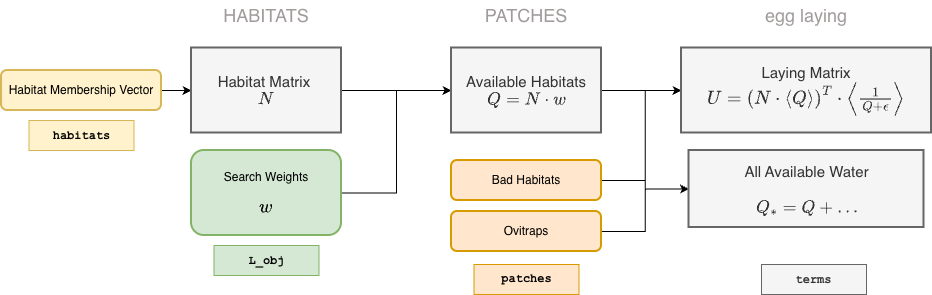

The diagram above was exported from draw.io. Its source (the exported page's mxGraphModel, read from the mxfile embedded in the PNG):
<mxGraphModel dx="1094" dy="688" grid="1" gridSize="10" guides="1" tooltips="1" connect="1" arrows="1" fold="1" page="1" pageScale="1" pageWidth="1100" pageHeight="850" math="1" shadow="0">
  <root>
    <mxCell id="0" />
    <mxCell id="1" parent="0" />
    <mxCell id="iLPMk7tog1JpjdiDPohn-24" edge="1" parent="1" source="G0K6y0qoJhlJzRRRBjYK-5" style="edgeStyle=orthogonalEdgeStyle;rounded=0;orthogonalLoop=1;jettySize=auto;html=1;exitX=1;exitY=0.5;exitDx=0;exitDy=0;entryX=0;entryY=0.5;entryDx=0;entryDy=0;" target="iLPMk7tog1JpjdiDPohn-22">
      <mxGeometry relative="1" as="geometry" />
    </mxCell>
    <mxCell id="G0K6y0qoJhlJzRRRBjYK-5" parent="1" style="rounded=1;whiteSpace=wrap;html=1;strokeWidth=2;fillColor=#ffe6cc;strokeColor=#d79b00;" value="Bad Habitats" vertex="1">
      <mxGeometry height="40" width="150" x="470" y="170" as="geometry" />
    </mxCell>
    <mxCell id="iLPMk7tog1JpjdiDPohn-25" edge="1" parent="1" source="G0K6y0qoJhlJzRRRBjYK-7" style="edgeStyle=orthogonalEdgeStyle;rounded=0;orthogonalLoop=1;jettySize=auto;html=1;exitX=1;exitY=0.5;exitDx=0;exitDy=0;entryX=0;entryY=0.5;entryDx=0;entryDy=0;" target="iLPMk7tog1JpjdiDPohn-22">
      <mxGeometry relative="1" as="geometry" />
    </mxCell>
    <mxCell id="G0K6y0qoJhlJzRRRBjYK-7" parent="1" style="rounded=1;whiteSpace=wrap;html=1;strokeWidth=2;fillColor=#ffe6cc;strokeColor=#d79b00;" value="Ovitraps" vertex="1">
      <mxGeometry height="40" width="150" x="470" y="221" as="geometry" />
    </mxCell>
    <mxCell id="iLPMk7tog1JpjdiDPohn-21" edge="1" parent="1" source="G0K6y0qoJhlJzRRRBjYK-16" style="edgeStyle=orthogonalEdgeStyle;rounded=0;orthogonalLoop=1;jettySize=auto;html=1;exitX=1;exitY=0.5;exitDx=0;exitDy=0;entryX=0;entryY=0.5;entryDx=0;entryDy=0;" target="iLPMk7tog1JpjdiDPohn-11">
      <mxGeometry relative="1" as="geometry" />
    </mxCell>
    <mxCell id="G0K6y0qoJhlJzRRRBjYK-16" parent="1" style="rounded=1;whiteSpace=wrap;html=1;strokeWidth=2;fillColor=#d5e8d4;strokeColor=#82b366;" value="&lt;div&gt;Search Weights&lt;/div&gt;&lt;div&gt;&lt;br&gt;&lt;/div&gt;&lt;font style=&quot;font-size: 16px;&quot;&gt;\(w\)&lt;/font&gt;" vertex="1">
      <mxGeometry height="85" width="150" x="210" y="160" as="geometry" />
    </mxCell>
    <mxCell id="G0K6y0qoJhlJzRRRBjYK-18" parent="1" style="rounded=0;whiteSpace=wrap;html=1;fillColor=#ffe6cc;strokeColor=#d79b00;fontFamily=Courier New;" value="&lt;b&gt;patches&lt;/b&gt;" vertex="1">
      <mxGeometry height="30" width="105" x="492.5" y="274" as="geometry" />
    </mxCell>
    <mxCell id="G0K6y0qoJhlJzRRRBjYK-20" parent="1" style="rounded=0;whiteSpace=wrap;html=1;fillColor=#d5e8d4;strokeColor=#82b366;" value="&lt;b&gt;&lt;font face=&quot;Courier New&quot;&gt;L_obj&lt;/font&gt;&lt;/b&gt;" vertex="1">
      <mxGeometry height="30" width="105" x="232.5" y="255" as="geometry" />
    </mxCell>
    <mxCell id="G0K6y0qoJhlJzRRRBjYK-26" parent="1" style="rounded=0;whiteSpace=wrap;html=1;fillColor=#fff2cc;strokeColor=#d6b656;" value="&lt;font face=&quot;Courier New&quot;&gt;&lt;b&gt;habitats&lt;/b&gt;&lt;/font&gt;" vertex="1">
      <mxGeometry height="30" width="105" x="47.5" y="130" as="geometry" />
    </mxCell>
    <mxCell id="f0YQvvQN9T1yIkxuS_sT-1" parent="1" style="rounded=0;whiteSpace=wrap;html=1;fillColor=#f5f5f5;strokeColor=#666666;fontColor=#333333;" value="&lt;font face=&quot;Courier New&quot;&gt;&lt;b&gt;terms&lt;/b&gt;&lt;/font&gt;" vertex="1">
      <mxGeometry height="30" width="105" x="780" y="274" as="geometry" />
    </mxCell>
    <mxCell id="iLPMk7tog1JpjdiDPohn-15" edge="1" parent="1" source="iLPMk7tog1JpjdiDPohn-1" style="edgeStyle=orthogonalEdgeStyle;rounded=0;orthogonalLoop=1;jettySize=auto;html=1;exitX=1;exitY=0.5;exitDx=0;exitDy=0;entryX=0;entryY=0.5;entryDx=0;entryDy=0;" target="iLPMk7tog1JpjdiDPohn-8">
      <mxGeometry relative="1" as="geometry" />
    </mxCell>
    <mxCell id="iLPMk7tog1JpjdiDPohn-1" parent="1" style="rounded=1;whiteSpace=wrap;html=1;strokeWidth=2;fillColor=#fff2cc;strokeColor=#d6b656;" value="Habitat Membership Vector" vertex="1">
      <mxGeometry height="40" width="160" x="20" y="80" as="geometry" />
    </mxCell>
    <mxCell id="iLPMk7tog1JpjdiDPohn-18" edge="1" parent="1" source="iLPMk7tog1JpjdiDPohn-8" style="edgeStyle=orthogonalEdgeStyle;rounded=0;orthogonalLoop=1;jettySize=auto;html=1;exitX=1;exitY=0.5;exitDx=0;exitDy=0;entryX=0;entryY=0.5;entryDx=0;entryDy=0;" target="iLPMk7tog1JpjdiDPohn-11">
      <mxGeometry relative="1" as="geometry" />
    </mxCell>
    <mxCell id="iLPMk7tog1JpjdiDPohn-8" parent="1" style="rounded=0;whiteSpace=wrap;html=1;fillColor=#f5f5f5;fontColor=#333333;strokeColor=#666666;strokeWidth=2;fontSize=15;" value="Habitat Matrix&amp;nbsp;&lt;div&gt;&lt;div&gt;&lt;span style=&quot;background-color: transparent; color: light-dark(rgb(51, 51, 51), rgb(193, 193, 193));&quot;&gt;\(N\)&lt;/span&gt;&lt;/div&gt;&lt;/div&gt;" vertex="1">
      <mxGeometry height="85" width="150" x="210" y="57.5" as="geometry" />
    </mxCell>
    <mxCell id="iLPMk7tog1JpjdiDPohn-20" edge="1" parent="1" source="iLPMk7tog1JpjdiDPohn-11" style="edgeStyle=orthogonalEdgeStyle;rounded=0;orthogonalLoop=1;jettySize=auto;html=1;exitX=1;exitY=0.5;exitDx=0;exitDy=0;" target="iLPMk7tog1JpjdiDPohn-13">
      <mxGeometry relative="1" as="geometry" />
    </mxCell>
    <mxCell id="iLPMk7tog1JpjdiDPohn-23" edge="1" parent="1" source="iLPMk7tog1JpjdiDPohn-11" style="edgeStyle=orthogonalEdgeStyle;rounded=0;orthogonalLoop=1;jettySize=auto;html=1;exitX=1;exitY=0.5;exitDx=0;exitDy=0;entryX=0;entryY=0.5;entryDx=0;entryDy=0;" target="iLPMk7tog1JpjdiDPohn-22">
      <mxGeometry relative="1" as="geometry" />
    </mxCell>
    <mxCell id="iLPMk7tog1JpjdiDPohn-11" parent="1" style="rounded=0;whiteSpace=wrap;html=1;fillColor=#f5f5f5;fontColor=#333333;strokeColor=#666666;strokeWidth=2;fontSize=15;" value="Available Habitats&lt;div&gt;&lt;div&gt;&lt;span style=&quot;background-color: transparent; color: light-dark(rgb(51, 51, 51), rgb(193, 193, 193));&quot;&gt;\(Q = N \cdot w\)&lt;/span&gt;&lt;/div&gt;&lt;/div&gt;" vertex="1">
      <mxGeometry height="85" width="150" x="470" y="57.5" as="geometry" />
    </mxCell>
    <mxCell id="iLPMk7tog1JpjdiDPohn-13" parent="1" style="rounded=0;whiteSpace=wrap;html=1;fillColor=#f5f5f5;fontColor=#333333;strokeColor=#666666;strokeWidth=2;fontSize=15;" value="Laying Matrix&lt;div&gt;&lt;span style=&quot;font-size: 16px;&quot;&gt;\(U = \left(N \cdot \left&amp;lt;Q\right&amp;gt;\right)^T \cdot \left&amp;lt;\frac 1 {Q+ \epsilon} \right&amp;gt;\)&lt;/span&gt;&lt;/div&gt;" vertex="1">
      <mxGeometry height="85" width="250" x="700" y="57.5" as="geometry" />
    </mxCell>
    <mxCell id="iLPMk7tog1JpjdiDPohn-16" parent="1" style="text;html=1;whiteSpace=wrap;strokeColor=none;fillColor=none;align=center;verticalAlign=middle;rounded=0;fontSize=18;fontColor=light-dark(#a19b9b, #ededed);" value="HABITATS" vertex="1">
      <mxGeometry height="30" width="90" x="240" y="10" as="geometry" />
    </mxCell>
    <mxCell id="iLPMk7tog1JpjdiDPohn-17" edge="1" parent="1" source="iLPMk7tog1JpjdiDPohn-16" style="edgeStyle=orthogonalEdgeStyle;rounded=0;orthogonalLoop=1;jettySize=auto;html=1;innerLoopWaypoints=1;exitX=0.5;exitY=1;exitDx=0;exitDy=0;fontSize=18;" target="iLPMk7tog1JpjdiDPohn-16">
      <mxGeometry relative="1" as="geometry" />
    </mxCell>
    <mxCell id="iLPMk7tog1JpjdiDPohn-19" parent="1" style="text;html=1;whiteSpace=wrap;strokeColor=none;fillColor=none;align=center;verticalAlign=middle;rounded=0;fontSize=18;fontColor=light-dark(#a19b9b, #ededed);" value="PATCHES" vertex="1">
      <mxGeometry height="30" width="90" x="500" y="10" as="geometry" />
    </mxCell>
    <mxCell id="iLPMk7tog1JpjdiDPohn-22" parent="1" style="rounded=0;whiteSpace=wrap;html=1;fillColor=#f5f5f5;fontColor=#333333;strokeColor=#666666;strokeWidth=2;fontSize=15;" value="All Available Water&lt;div&gt;&lt;br&gt;&lt;div&gt;&lt;div&gt;&lt;span style=&quot;background-color: transparent; color: light-dark(rgb(51, 51, 51), rgb(193, 193, 193));&quot;&gt;\(Q_* = Q + \ldots \)&lt;/span&gt;&lt;/div&gt;&lt;/div&gt;&lt;/div&gt;" vertex="1">
      <mxGeometry height="77" width="235" x="707.5" y="160" as="geometry" />
    </mxCell>
    <mxCell id="iLPMk7tog1JpjdiDPohn-26" parent="1" style="text;html=1;whiteSpace=wrap;strokeColor=none;fillColor=none;align=center;verticalAlign=middle;rounded=0;fontSize=18;fontColor=light-dark(#a19b9b, #ededed);" value="egg laying" vertex="1">
      <mxGeometry height="30" width="90" x="780" y="10" as="geometry" />
    </mxCell>
  </root>
</mxGraphModel>